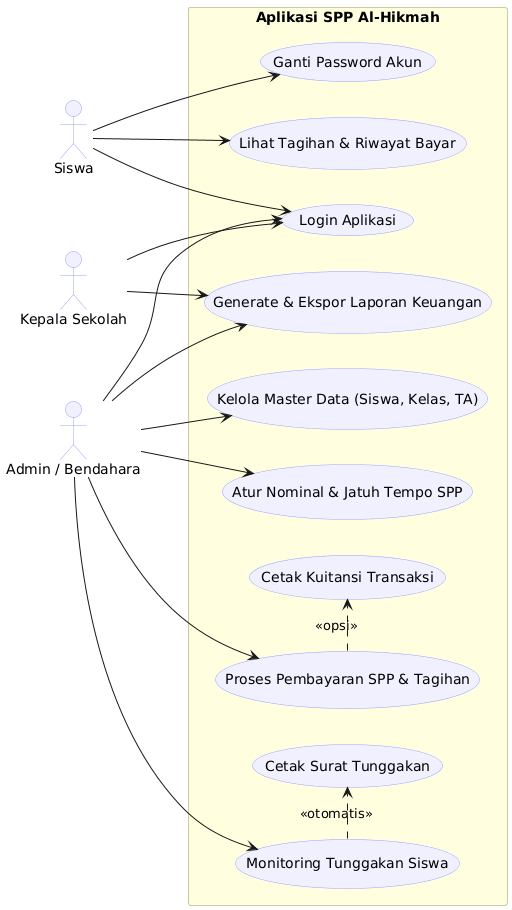

The diagram above was rendered by PlantUML. Its source (embedded in the PNG):
@startuml
left to right direction
skinparam packageStyle rectangle
skinparam usecase {
  BackgroundColor #F0F0FF
  BorderColor #A0A0FF
}
skinparam actor {
  BackgroundColor #F0F0FF
  BorderColor #A0A0FF
}
skinparam rectangle {
  BackgroundColor #FFFFE0
  BorderColor #CCCCA0
}

actor "Siswa" as Siswa
actor "Admin / Bendahara" as Admin
actor "Kepala Sekolah" as Kepsek

rectangle "Aplikasi SPP Al-Hikmah" {
  usecase "Login Aplikasi" as UC1
  usecase "Lihat Tagihan & Riwayat Bayar" as UC7
  usecase "Ganti Password Akun" as UC8
  usecase "Kelola Master Data (Siswa, Kelas, TA)" as UC2
  usecase "Atur Nominal & Jatuh Tempo SPP" as UC3
  usecase "Proses Pembayaran SPP & Tagihan" as UC4
  usecase "Cetak Kuitansi Transaksi" as UC4a
  usecase "Monitoring Tunggakan Siswa" as UC6
  usecase "Cetak Surat Tunggakan" as UC6a
  usecase "Generate & Ekspor Laporan Keuangan" as UC5
}

' Relasi disusun berurutan agar garis tidak melilit
Siswa --> UC1
Siswa --> UC7
Siswa --> UC8

Admin --> UC1
Admin --> UC2
Admin --> UC3
Admin --> UC4
Admin --> UC6
Admin --> UC5

Kepsek --> UC1
Kepsek --> UC5

UC4 .> UC4a : << opsi >>
UC6 .> UC6a : << otomatis >>
@enduml